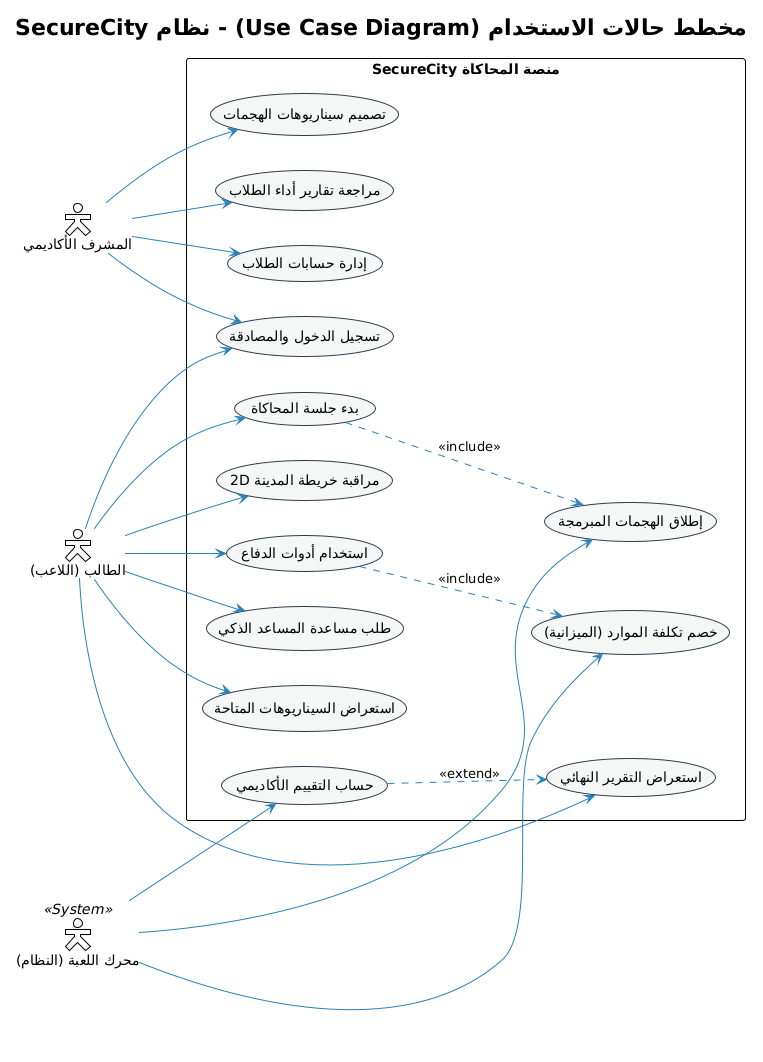

The diagram above was rendered by PlantUML. Its source (embedded in the PNG):
@startuml
!theme plain
left to right direction
skinparam packageStyle rectangle
skinparam actorStyle hollow
skinparam usecase {
  BackgroundColor #F4F6F6
  BorderColor #2C3E50
  ArrowColor #2980B9
}

title مخطط حالات الاستخدام (Use Case Diagram) - نظام SecureCity

' ==========================================
' تعريف الممثلين (Actors)
' ==========================================
actor "الطالب (اللاعب)" as Student
actor "المشرف الأكاديمي" as Instructor
actor "محرك اللعبة (النظام)" as Engine <<System>>

' ==========================================
' حدود النظام (System Boundary)
' ==========================================
rectangle "منصة المحاكاة SecureCity" {
    
    ' وظائف عامة مشتركة
    usecase "تسجيل الدخول والمصادقة" as UC_Login
    
    ' وظائف الطالب
    usecase "استعراض السيناريوهات المتاحة" as UC_ViewScenarios
    usecase "بدء جلسة المحاكاة" as UC_StartGame
    usecase "مراقبة خريطة المدينة 2D" as UC_MonitorMap
    usecase "استخدام أدوات الدفاع" as UC_UseDefense
    usecase "طلب مساعدة المساعد الذكي" as UC_AskAI
    usecase "استعراض التقرير النهائي" as UC_ViewReport
    
    ' وظائف المشرف
    usecase "إدارة حسابات الطلاب" as UC_ManageStudents
    usecase "تصميم سيناريوهات الهجمات" as UC_CreateScenarios
    usecase "مراجعة تقارير أداء الطلاب" as UC_ReviewReports
    
    ' وظائف النظام الخلفية (العمليات المؤتمتة)
    usecase "إطلاق الهجمات المبرمجة" as UC_TriggerAttacks
    usecase "خصم تكلفة الموارد (الميزانية)" as UC_DeductBudget
    usecase "حساب التقييم الأكاديمي" as UC_CalculateScore
    
    ' العلاقات الشرطية والضمنية (Includes & Extends)
    UC_UseDefense ..> UC_DeductBudget : <<include>>
    UC_StartGame ..> UC_TriggerAttacks : <<include>>
    UC_CalculateScore ..> UC_ViewReport : <<extend>>
}

' ==========================================
' ربط الممثلين بحالات الاستخدام (Associations)
' ==========================================

' الطالب
Student --> UC_Login
Student --> UC_ViewScenarios
Student --> UC_StartGame
Student --> UC_MonitorMap
Student --> UC_UseDefense
Student --> UC_AskAI
Student --> UC_ViewReport

' المشرف
Instructor --> UC_Login
Instructor --> UC_ManageStudents
Instructor --> UC_CreateScenarios
Instructor --> UC_ReviewReports

' النظام
Engine --> UC_TriggerAttacks
Engine --> UC_DeductBudget
Engine --> UC_CalculateScore
@enduml